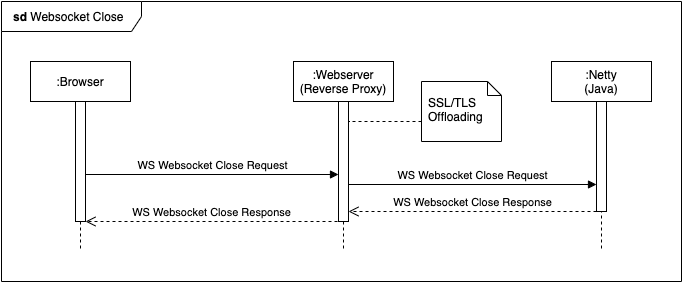

The diagram above was exported from draw.io. Its source (the exported page's mxGraphModel, read from the mxfile embedded in the PNG):
<mxGraphModel dx="1376" dy="645" grid="1" gridSize="10" guides="1" tooltips="1" connect="1" arrows="1" fold="1" page="1" pageScale="1" pageWidth="827" pageHeight="1169" math="0" shadow="0">
  <root>
    <mxCell id="0" />
    <mxCell id="1" parent="0" />
    <mxCell id="DDakiQOlXuy0khGS3EPo-1" value="&lt;b&gt;sd&lt;/b&gt; Websocket Close" style="shape=umlFrame;whiteSpace=wrap;html=1;width=140;height=30;align=left;spacingLeft=10;" vertex="1" parent="1">
      <mxGeometry x="40" y="40" width="680" height="280" as="geometry" />
    </mxCell>
    <mxCell id="DDakiQOlXuy0khGS3EPo-2" value=":Browser" style="shape=umlLifeline;perimeter=lifelinePerimeter;whiteSpace=wrap;html=1;container=1;collapsible=0;recursiveResize=0;outlineConnect=0;" vertex="1" parent="1">
      <mxGeometry x="69" y="100" width="100" height="190" as="geometry" />
    </mxCell>
    <mxCell id="DDakiQOlXuy0khGS3EPo-3" value=":Webserver (Reverse Proxy)" style="shape=umlLifeline;perimeter=lifelinePerimeter;whiteSpace=wrap;html=1;container=1;collapsible=0;recursiveResize=0;outlineConnect=0;" vertex="1" parent="1">
      <mxGeometry x="332" y="100" width="100" height="190" as="geometry" />
    </mxCell>
    <mxCell id="DDakiQOlXuy0khGS3EPo-4" value="" style="html=1;points=[];perimeter=orthogonalPerimeter;" vertex="1" parent="DDakiQOlXuy0khGS3EPo-3">
      <mxGeometry x="45" y="40" width="10" height="120" as="geometry" />
    </mxCell>
    <mxCell id="DDakiQOlXuy0khGS3EPo-5" value=":Netty&lt;br&gt;(Java)" style="shape=umlLifeline;perimeter=lifelinePerimeter;whiteSpace=wrap;html=1;container=1;collapsible=0;recursiveResize=0;outlineConnect=0;" vertex="1" parent="1">
      <mxGeometry x="590" y="100" width="100" height="190" as="geometry" />
    </mxCell>
    <mxCell id="DDakiQOlXuy0khGS3EPo-6" value="" style="html=1;points=[];perimeter=orthogonalPerimeter;" vertex="1" parent="DDakiQOlXuy0khGS3EPo-5">
      <mxGeometry x="45" y="40" width="10" height="110" as="geometry" />
    </mxCell>
    <mxCell id="DDakiQOlXuy0khGS3EPo-7" value="WS Websocket Close&amp;nbsp;Response" style="html=1;verticalAlign=bottom;endArrow=open;dashed=1;endSize=8;exitX=0;exitY=1.037;exitDx=0;exitDy=0;exitPerimeter=0;" edge="1" parent="1">
      <mxGeometry relative="1" as="geometry">
        <mxPoint x="387" y="249.99900000000002" as="targetPoint" />
        <mxPoint x="635" y="249.99900000000002" as="sourcePoint" />
      </mxGeometry>
    </mxCell>
    <mxCell id="DDakiQOlXuy0khGS3EPo-8" value="WS Websocket Close Request" style="html=1;verticalAlign=bottom;endArrow=block;" edge="1" parent="1" target="DDakiQOlXuy0khGS3EPo-6">
      <mxGeometry relative="1" as="geometry">
        <mxPoint x="387" y="223" as="sourcePoint" />
      </mxGeometry>
    </mxCell>
    <mxCell id="DDakiQOlXuy0khGS3EPo-11" value="WS Websocket Close Request" style="html=1;verticalAlign=bottom;startArrow=none;endArrow=block;startSize=8;startFill=0;" edge="1" parent="1">
      <mxGeometry relative="1" as="geometry">
        <mxPoint x="124" y="213" as="sourcePoint" />
        <mxPoint x="377" y="213" as="targetPoint" />
      </mxGeometry>
    </mxCell>
    <mxCell id="DDakiQOlXuy0khGS3EPo-12" value="WS Websocket Close Response" style="html=1;verticalAlign=bottom;endArrow=open;dashed=1;endSize=8;exitX=-0.1;exitY=1;exitDx=0;exitDy=0;exitPerimeter=0;" edge="1" parent="1" source="DDakiQOlXuy0khGS3EPo-4" target="DDakiQOlXuy0khGS3EPo-13">
      <mxGeometry relative="1" as="geometry">
        <mxPoint x="118.5" y="259.5" as="targetPoint" />
        <mxPoint x="355" y="259.5" as="sourcePoint" />
      </mxGeometry>
    </mxCell>
    <mxCell id="DDakiQOlXuy0khGS3EPo-13" value="" style="html=1;points=[];perimeter=orthogonalPerimeter;" vertex="1" parent="1">
      <mxGeometry x="114" y="140" width="10" height="120" as="geometry" />
    </mxCell>
    <mxCell id="DDakiQOlXuy0khGS3EPo-14" value="&lt;br&gt;SSL/TLS Offloading" style="shape=note;whiteSpace=wrap;html=1;size=14;verticalAlign=top;align=left;spacingTop=-6;spacingLeft=5;" vertex="1" parent="1">
      <mxGeometry x="460" y="120" width="80" height="60" as="geometry" />
    </mxCell>
    <mxCell id="DDakiQOlXuy0khGS3EPo-15" value="" style="html=1;verticalAlign=bottom;endArrow=none;dashed=1;endSize=8;exitX=0;exitY=0.5;exitDx=0;exitDy=0;exitPerimeter=0;endFill=0;" edge="1" parent="1">
      <mxGeometry relative="1" as="geometry">
        <mxPoint x="460" y="160" as="sourcePoint" />
        <mxPoint x="387" y="160" as="targetPoint" />
      </mxGeometry>
    </mxCell>
  </root>
</mxGraphModel>